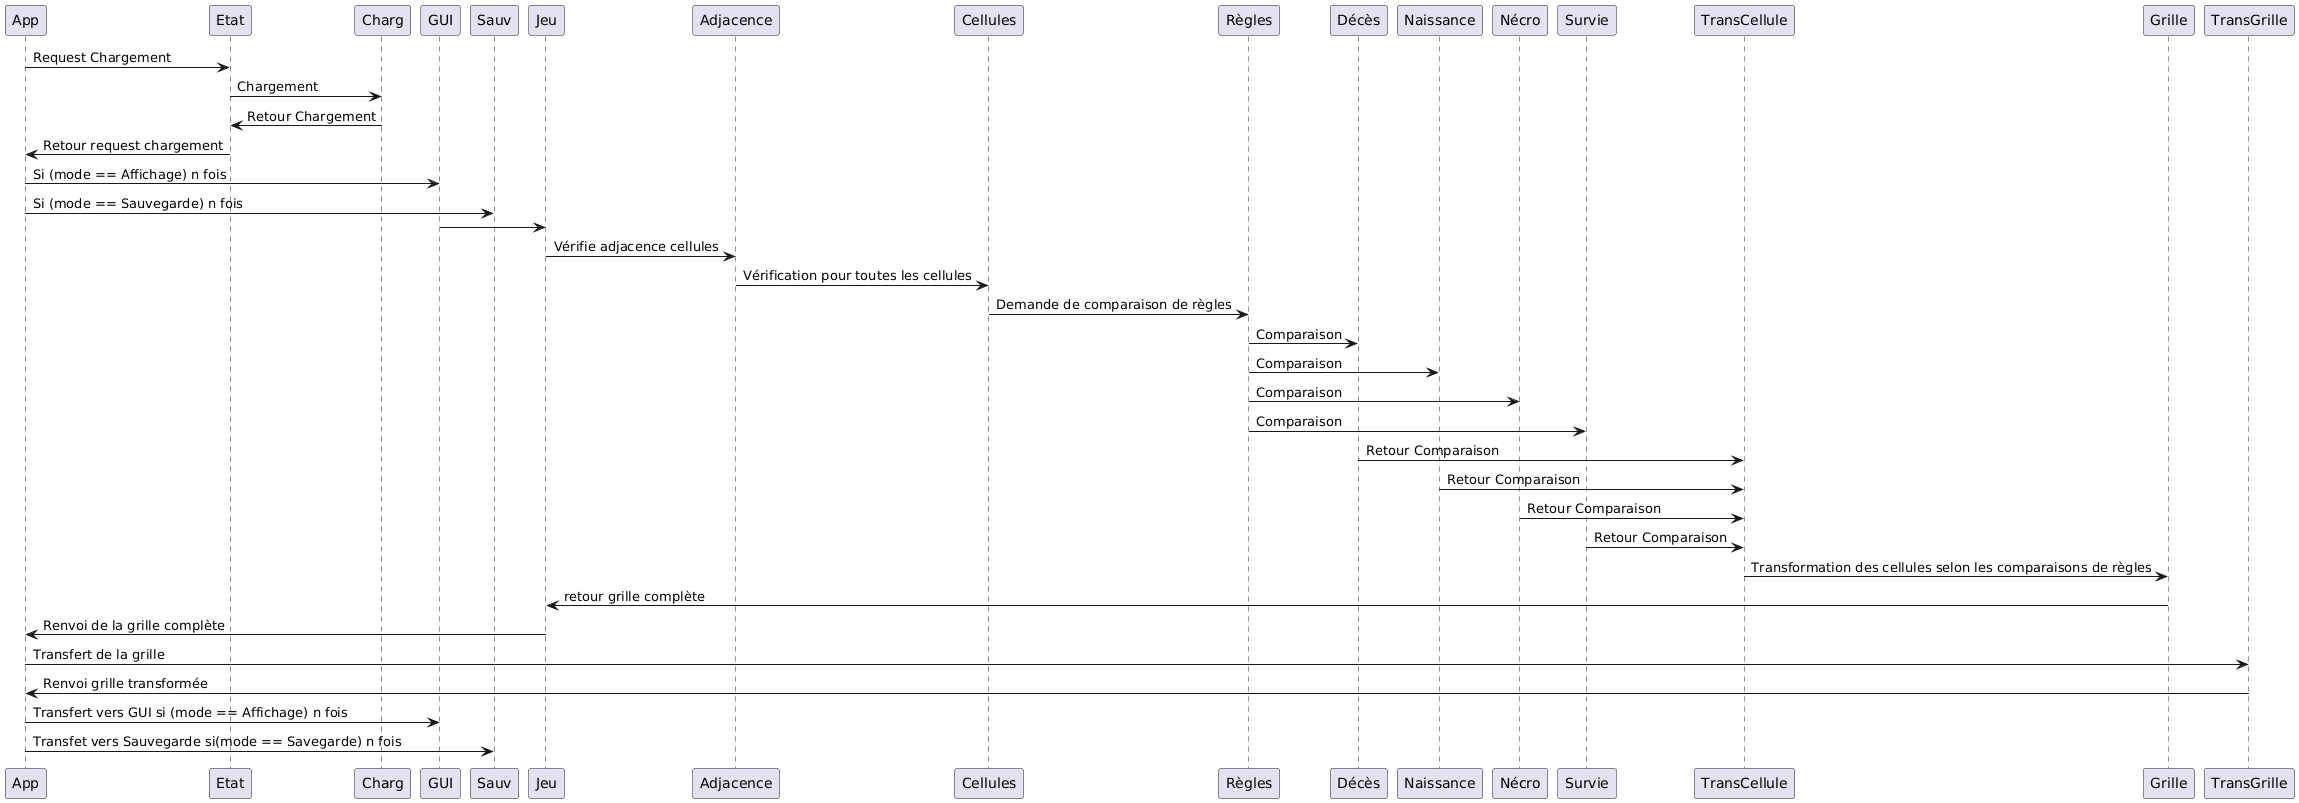

The diagram above was rendered by PlantUML. Its source (embedded in the PNG):
@startuml
App -> Etat: Request Chargement
Etat -> Charg: Chargement
Charg -> Etat: Retour Chargement
Etat -> App: Retour request chargement
App -> GUI: Si (mode == Affichage) n fois
App -> Sauv: Si (mode == Sauvegarde) n fois
GUI -> Jeu:
Jeu -> Adjacence: Vérifie adjacence cellules
Adjacence -> Cellules: Vérification pour toutes les cellules
Cellules -> Règles: Demande de comparaison de règles
Règles -> Décès: Comparaison
Règles -> Naissance: Comparaison
Règles-> Nécro: Comparaison
Règles -> Survie: Comparaison
TransCellule <- Décès: Retour Comparaison
TransCellule <- Naissance: Retour Comparaison
TransCellule <- Nécro: Retour Comparaison
TransCellule <- Survie: Retour Comparaison
TransCellule -> Grille: Transformation des cellules selon les comparaisons de règles
Grille -> Jeu: retour grille complète
Jeu -> App: Renvoi de la grille complète
App -> TransGrille: Transfert de la grille
TransGrille -> App: Renvoi grille transformée
App -> GUI: Transfert vers GUI si (mode == Affichage) n fois
App -> Sauv: Transfet vers Sauvegarde si(mode == Savegarde) n fois
@enduml